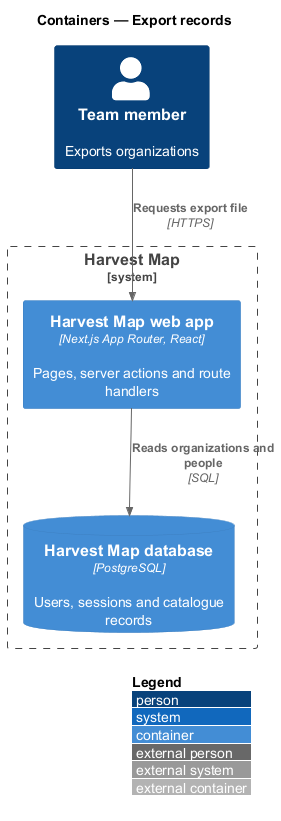

The diagram above was rendered by PlantUML. Its source (embedded in the PNG):
@startuml
!include <C4/C4_Container>
LAYOUT_WITH_LEGEND()
title Containers — Export records

Person(member, "Team member", "Exports organizations")
System_Boundary(hm, "Harvest Map") {
  Container(web, "Harvest Map web app", "Next.js App Router, React", "Pages, server actions and route handlers")
  ContainerDb(db, "Harvest Map database", "PostgreSQL", "Users, sessions and catalogue records")
}
Rel(member, web, "Requests export file", "HTTPS")
Rel(web, db, "Reads organizations and people", "SQL")
@enduml